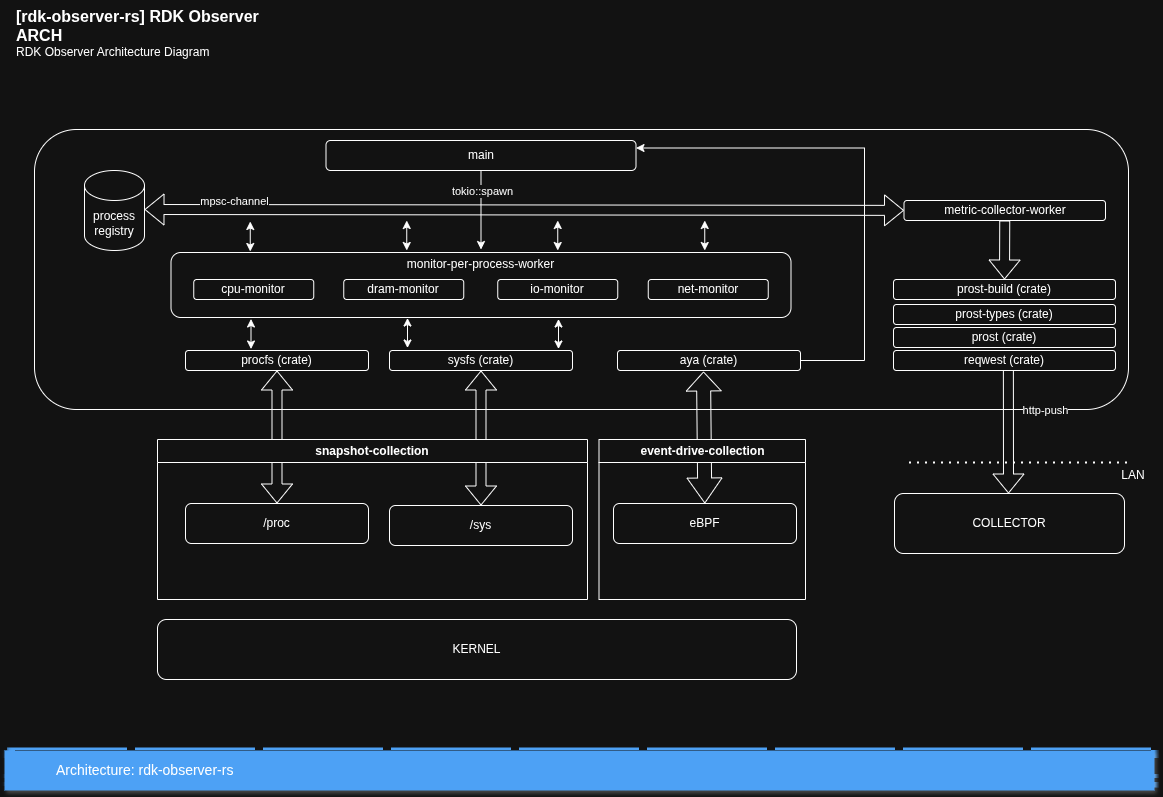

The diagram above was exported from draw.io. Its source (the exported page's mxGraphModel, read from the mxfile embedded in the PNG):
<mxGraphModel dx="3827" dy="909" grid="1" gridSize="10" guides="1" tooltips="1" connect="1" arrows="1" fold="1" page="1" pageScale="1" pageWidth="1169" pageHeight="827" math="0" shadow="0">
  <root>
    <mxCell id="0" />
    <mxCell id="1" parent="0" />
    <mxCell id="kocFCEZ6Sb0B8-v6VLZV-1" value="" style="rounded=1;whiteSpace=wrap;html=1;" parent="1" vertex="1">
      <mxGeometry x="40" y="139" width="1094" height="280" as="geometry" />
    </mxCell>
    <mxCell id="kocFCEZ6Sb0B8-v6VLZV-3" value="KERNEL" style="rounded=1;whiteSpace=wrap;html=1;" parent="1" vertex="1">
      <mxGeometry x="163" y="629" width="639" height="60" as="geometry" />
    </mxCell>
    <mxCell id="fwCodrEMv8pOPvsuoiWe-5" value="COLLECTOR" style="rounded=1;whiteSpace=wrap;html=1;" parent="1" vertex="1">
      <mxGeometry x="900" y="503" width="230" height="60" as="geometry" />
    </mxCell>
    <mxCell id="fwCodrEMv8pOPvsuoiWe-11" value="procfs (crate)" style="rounded=1;whiteSpace=wrap;html=1;" parent="1" vertex="1">
      <mxGeometry x="191" y="360" width="183" height="20" as="geometry" />
    </mxCell>
    <mxCell id="S0sB-FIMMUrAgpl7bArp-20" style="edgeStyle=orthogonalEdgeStyle;rounded=0;orthogonalLoop=1;jettySize=auto;html=1;" parent="1" source="nnn1V_Bb02M81akU0zJo-1" target="S0sB-FIMMUrAgpl7bArp-2" edge="1">
      <mxGeometry relative="1" as="geometry" />
    </mxCell>
    <mxCell id="S0sB-FIMMUrAgpl7bArp-21" value="tokio::spawn" style="edgeLabel;html=1;align=center;verticalAlign=middle;resizable=0;points=[];" parent="S0sB-FIMMUrAgpl7bArp-20" connectable="0" vertex="1">
      <mxGeometry x="-0.4895" y="1" relative="1" as="geometry">
        <mxPoint as="offset" />
      </mxGeometry>
    </mxCell>
    <mxCell id="nnn1V_Bb02M81akU0zJo-1" value="main" style="rounded=1;whiteSpace=wrap;html=1;" parent="1" vertex="1">
      <mxGeometry x="331.5" y="150" width="310" height="30" as="geometry" />
    </mxCell>
    <mxCell id="nnn1V_Bb02M81akU0zJo-8" value="" style="shape=flexArrow;endArrow=classic;html=1;rounded=0;entryX=0.5;entryY=0;entryDx=0;entryDy=0;exitX=0.54;exitY=0.95;exitDx=0;exitDy=0;exitPerimeter=0;" parent="1" edge="1">
      <mxGeometry width="50" height="50" relative="1" as="geometry">
        <mxPoint x="1013.8800000000001" y="379" as="sourcePoint" />
        <mxPoint x="1014" y="503" as="targetPoint" />
      </mxGeometry>
    </mxCell>
    <mxCell id="nnn1V_Bb02M81akU0zJo-9" value="http-push" style="edgeLabel;html=1;align=center;verticalAlign=middle;resizable=0;points=[];" parent="nnn1V_Bb02M81akU0zJo-8" connectable="0" vertex="1">
      <mxGeometry x="-0.08" y="2" relative="1" as="geometry">
        <mxPoint x="35" y="-16" as="offset" />
      </mxGeometry>
    </mxCell>
    <mxCell id="nnn1V_Bb02M81akU0zJo-12" value="" style="endArrow=none;dashed=1;html=1;dashPattern=1 3;strokeWidth=2;rounded=0;" parent="1" edge="1">
      <mxGeometry width="50" height="50" relative="1" as="geometry">
        <mxPoint x="915" y="472.5" as="sourcePoint" />
        <mxPoint x="1133" y="472.5" as="targetPoint" />
      </mxGeometry>
    </mxCell>
    <mxCell id="nnn1V_Bb02M81akU0zJo-13" value="LAN" style="text;html=1;whiteSpace=wrap;strokeColor=none;fillColor=none;align=center;verticalAlign=middle;rounded=0;" parent="1" vertex="1">
      <mxGeometry x="1109" y="470" width="60" height="30" as="geometry" />
    </mxCell>
    <mxCell id="MrPtO67iSSpRUpPXrHFt-5" value="reqwest (crate)" style="rounded=1;whiteSpace=wrap;html=1;" parent="1" vertex="1">
      <mxGeometry x="899" y="360" width="222" height="20" as="geometry" />
    </mxCell>
    <mxCell id="MrPtO67iSSpRUpPXrHFt-6" value="" style="shape=flexArrow;endArrow=classic;startArrow=classic;html=1;rounded=0;entryX=0.5;entryY=1;entryDx=0;entryDy=0;exitX=0.5;exitY=0;exitDx=0;exitDy=0;" parent="1" source="kocFCEZ6Sb0B8-v6VLZV-2" target="fwCodrEMv8pOPvsuoiWe-11" edge="1">
      <mxGeometry width="100" height="100" relative="1" as="geometry">
        <mxPoint x="150" y="439" as="sourcePoint" />
        <mxPoint x="250" y="339" as="targetPoint" />
      </mxGeometry>
    </mxCell>
    <mxCell id="v5tY_pHnxjviGyY9Ucs--1" value="process&lt;div&gt;registry&lt;/div&gt;" style="shape=cylinder3;whiteSpace=wrap;html=1;boundedLbl=1;backgroundOutline=1;size=15;" parent="1" vertex="1">
      <mxGeometry x="90" y="180" width="60" height="80" as="geometry" />
    </mxCell>
    <mxCell id="v5tY_pHnxjviGyY9Ucs--7" value="sysfs (crate)" style="rounded=1;whiteSpace=wrap;html=1;" parent="1" vertex="1">
      <mxGeometry x="395" y="360" width="183" height="20" as="geometry" />
    </mxCell>
    <mxCell id="jLv2CzifBeMV18eMbmW--1" style="edgeStyle=orthogonalEdgeStyle;rounded=0;orthogonalLoop=1;jettySize=auto;html=1;exitX=1;exitY=0.5;exitDx=0;exitDy=0;entryX=1;entryY=0.25;entryDx=0;entryDy=0;" parent="1" source="v5tY_pHnxjviGyY9Ucs--8" target="nnn1V_Bb02M81akU0zJo-1" edge="1">
      <mxGeometry relative="1" as="geometry">
        <Array as="points">
          <mxPoint x="870" y="370" />
          <mxPoint x="870" y="157.5" />
        </Array>
      </mxGeometry>
    </mxCell>
    <mxCell id="v5tY_pHnxjviGyY9Ucs--8" value="aya (crate)" style="rounded=1;whiteSpace=wrap;html=1;" parent="1" vertex="1">
      <mxGeometry x="623" y="360" width="183" height="20" as="geometry" />
    </mxCell>
    <mxCell id="v5tY_pHnxjviGyY9Ucs--10" value="eBPF" style="rounded=1;whiteSpace=wrap;html=1;" parent="1" vertex="1">
      <mxGeometry x="619" y="513" width="183" height="40" as="geometry" />
    </mxCell>
    <mxCell id="v5tY_pHnxjviGyY9Ucs--11" value="" style="shape=flexArrow;endArrow=classic;startArrow=classic;html=1;rounded=0;entryX=0.5;entryY=1;entryDx=0;entryDy=0;" parent="1" source="v5tY_pHnxjviGyY9Ucs--9" target="v5tY_pHnxjviGyY9Ucs--7" edge="1">
      <mxGeometry width="100" height="100" relative="1" as="geometry">
        <mxPoint x="484" y="453" as="sourcePoint" />
        <mxPoint x="484" y="389" as="targetPoint" />
      </mxGeometry>
    </mxCell>
    <mxCell id="v5tY_pHnxjviGyY9Ucs--12" value="" style="shape=flexArrow;endArrow=classic;startArrow=classic;html=1;rounded=0;entryX=0.47;entryY=1.05;entryDx=0;entryDy=0;entryPerimeter=0;width=14;startSize=8;" parent="1" source="v5tY_pHnxjviGyY9Ucs--10" target="v5tY_pHnxjviGyY9Ucs--8" edge="1">
      <mxGeometry width="100" height="100" relative="1" as="geometry">
        <mxPoint x="695" y="452" as="sourcePoint" />
        <mxPoint x="695" y="388" as="targetPoint" />
      </mxGeometry>
    </mxCell>
    <mxCell id="v5tY_pHnxjviGyY9Ucs--14" value="metric-collector-worker" style="rounded=1;whiteSpace=wrap;html=1;" parent="1" vertex="1">
      <mxGeometry x="909.5" y="210" width="201.5" height="20" as="geometry" />
    </mxCell>
    <mxCell id="v5tY_pHnxjviGyY9Ucs--16" value="snapshot-collection" style="swimlane;whiteSpace=wrap;html=1;" parent="1" vertex="1">
      <mxGeometry x="163" y="449" width="430" height="160" as="geometry" />
    </mxCell>
    <mxCell id="kocFCEZ6Sb0B8-v6VLZV-2" value="/proc" style="rounded=1;whiteSpace=wrap;html=1;" parent="v5tY_pHnxjviGyY9Ucs--16" vertex="1">
      <mxGeometry x="28" y="64" width="183" height="40" as="geometry" />
    </mxCell>
    <mxCell id="v5tY_pHnxjviGyY9Ucs--9" value="/sys" style="rounded=1;whiteSpace=wrap;html=1;" parent="v5tY_pHnxjviGyY9Ucs--16" vertex="1">
      <mxGeometry x="232" y="66" width="183" height="40" as="geometry" />
    </mxCell>
    <mxCell id="v5tY_pHnxjviGyY9Ucs--17" value="event-drive-collection" style="swimlane;whiteSpace=wrap;html=1;" parent="1" vertex="1">
      <mxGeometry x="604.5" y="449" width="206.5" height="160" as="geometry" />
    </mxCell>
    <mxCell id="v5tY_pHnxjviGyY9Ucs--18" value="prost-build (crate)" style="rounded=1;whiteSpace=wrap;html=1;" parent="1" vertex="1">
      <mxGeometry x="899" y="289" width="222" height="20" as="geometry" />
    </mxCell>
    <mxCell id="v5tY_pHnxjviGyY9Ucs--19" value="prost-types (crate)" style="rounded=1;whiteSpace=wrap;html=1;" parent="1" vertex="1">
      <mxGeometry x="899" y="314" width="222" height="20" as="geometry" />
    </mxCell>
    <mxCell id="v5tY_pHnxjviGyY9Ucs--21" value="" style="shape=flexArrow;endArrow=classic;startArrow=classic;html=1;rounded=0;" parent="1" target="v5tY_pHnxjviGyY9Ucs--14" edge="1">
      <mxGeometry width="100" height="100" relative="1" as="geometry">
        <mxPoint x="150" y="219" as="sourcePoint" />
        <mxPoint x="853.25" y="219" as="targetPoint" />
      </mxGeometry>
    </mxCell>
    <mxCell id="v5tY_pHnxjviGyY9Ucs--24" value="mpsc-channel" style="edgeLabel;html=1;align=center;verticalAlign=middle;resizable=0;points=[];" parent="v5tY_pHnxjviGyY9Ucs--21" connectable="0" vertex="1">
      <mxGeometry x="0.0963" y="-3" relative="1" as="geometry">
        <mxPoint x="-326" y="-12" as="offset" />
      </mxGeometry>
    </mxCell>
    <mxCell id="S0sB-FIMMUrAgpl7bArp-1" value="" style="rounded=1;whiteSpace=wrap;html=1;" parent="1" vertex="1">
      <mxGeometry x="176.5" y="262" width="620" height="65" as="geometry" />
    </mxCell>
    <mxCell id="S0sB-FIMMUrAgpl7bArp-2" value="monitor-per-process-worker" style="text;html=1;whiteSpace=wrap;strokeColor=none;fillColor=none;align=center;verticalAlign=middle;rounded=0;" parent="1" vertex="1">
      <mxGeometry x="395" y="259" width="183" height="30" as="geometry" />
    </mxCell>
    <mxCell id="S0sB-FIMMUrAgpl7bArp-7" value="" style="endArrow=classic;startArrow=classic;html=1;rounded=0;" parent="1" edge="1">
      <mxGeometry width="50" height="50" relative="1" as="geometry">
        <mxPoint x="255.75" y="261" as="sourcePoint" />
        <mxPoint x="255.75" y="231" as="targetPoint" />
      </mxGeometry>
    </mxCell>
    <mxCell id="S0sB-FIMMUrAgpl7bArp-8" value="" style="endArrow=classic;startArrow=classic;html=1;rounded=0;" parent="1" edge="1">
      <mxGeometry width="50" height="50" relative="1" as="geometry">
        <mxPoint x="412.25" y="260" as="sourcePoint" />
        <mxPoint x="412.25" y="230" as="targetPoint" />
      </mxGeometry>
    </mxCell>
    <mxCell id="S0sB-FIMMUrAgpl7bArp-9" value="" style="endArrow=classic;startArrow=classic;html=1;rounded=0;" parent="1" edge="1">
      <mxGeometry width="50" height="50" relative="1" as="geometry">
        <mxPoint x="563.25" y="260" as="sourcePoint" />
        <mxPoint x="563.25" y="230" as="targetPoint" />
      </mxGeometry>
    </mxCell>
    <mxCell id="S0sB-FIMMUrAgpl7bArp-10" value="" style="endArrow=classic;startArrow=classic;html=1;rounded=0;" parent="1" edge="1">
      <mxGeometry width="50" height="50" relative="1" as="geometry">
        <mxPoint x="710.25" y="260" as="sourcePoint" />
        <mxPoint x="710.25" y="230" as="targetPoint" />
      </mxGeometry>
    </mxCell>
    <mxCell id="S0sB-FIMMUrAgpl7bArp-11" value="net-monitor" style="rounded=1;whiteSpace=wrap;html=1;" parent="1" vertex="1">
      <mxGeometry x="653.75" y="289" width="120" height="20" as="geometry" />
    </mxCell>
    <mxCell id="S0sB-FIMMUrAgpl7bArp-12" value="io-monitor" style="rounded=1;whiteSpace=wrap;html=1;" parent="1" vertex="1">
      <mxGeometry x="503.25" y="289" width="120" height="20" as="geometry" />
    </mxCell>
    <mxCell id="S0sB-FIMMUrAgpl7bArp-13" value="dram-monitor" style="rounded=1;whiteSpace=wrap;html=1;" parent="1" vertex="1">
      <mxGeometry x="349.25" y="289" width="120" height="20" as="geometry" />
    </mxCell>
    <mxCell id="S0sB-FIMMUrAgpl7bArp-14" value="cpu-monitor" style="rounded=1;whiteSpace=wrap;html=1;" parent="1" vertex="1">
      <mxGeometry x="199.25" y="289" width="120" height="20" as="geometry" />
    </mxCell>
    <mxCell id="S0sB-FIMMUrAgpl7bArp-15" value="" style="endArrow=classic;startArrow=classic;html=1;rounded=0;" parent="1" edge="1">
      <mxGeometry width="50" height="50" relative="1" as="geometry">
        <mxPoint x="256.5" y="358.5" as="sourcePoint" />
        <mxPoint x="256.5" y="328.5" as="targetPoint" />
      </mxGeometry>
    </mxCell>
    <mxCell id="S0sB-FIMMUrAgpl7bArp-16" value="" style="endArrow=classic;startArrow=classic;html=1;rounded=0;" parent="1" edge="1">
      <mxGeometry width="50" height="50" relative="1" as="geometry">
        <mxPoint x="413" y="357.5" as="sourcePoint" />
        <mxPoint x="413" y="327.5" as="targetPoint" />
      </mxGeometry>
    </mxCell>
    <mxCell id="S0sB-FIMMUrAgpl7bArp-17" value="" style="endArrow=classic;startArrow=classic;html=1;rounded=0;" parent="1" edge="1">
      <mxGeometry width="50" height="50" relative="1" as="geometry">
        <mxPoint x="564" y="358.5" as="sourcePoint" />
        <mxPoint x="564" y="328.5" as="targetPoint" />
      </mxGeometry>
    </mxCell>
    <object placeholders="1" c4Name="[rdk-observer-rs] RDK Observer ARCH" c4Type="ContainerScopeBoundary" c4Description="RDK Observer Architecture Diagram" label="&lt;font style=&quot;font-size: 16px&quot;&gt;&lt;b&gt;&lt;div style=&quot;text-align: left&quot;&gt;%c4Name%&lt;/div&gt;&lt;/b&gt;&lt;/font&gt;&lt;div style=&quot;text-align: left&quot;&gt;%c4Description%&lt;/div&gt;" id="ta9w-fVcFz4rUW8sONDz-2">
      <mxCell style="text;html=1;strokeColor=none;fillColor=none;align=left;verticalAlign=top;whiteSpace=wrap;rounded=0;metaEdit=1;allowArrows=0;resizable=1;rotatable=0;connectable=0;recursiveResize=0;expand=0;pointerEvents=0;points=[[0.25,0,0],[0.5,0,0],[0.75,0,0],[1,0.25,0],[1,0.5,0],[1,0.75,0],[0.75,1,0],[0.5,1,0],[0.25,1,0],[0,0.75,0],[0,0.5,0],[0,0.25,0]];" parent="1" vertex="1">
        <mxGeometry x="20" y="10" width="260" height="40" as="geometry" />
      </mxCell>
    </object>
    <mxCell id="ta9w-fVcFz4rUW8sONDz-3" value="Architecture: rdk-observer-rs" style="fillColor=#4DA1F5;strokeColor=none;shadow=1;gradientColor=none;fontSize=14;align=left;spacingLeft=50;fontColor=#ffffff;whiteSpace=wrap;html=1;" parent="1" vertex="1">
      <mxGeometry x="10" y="760" width="1150" height="40" as="geometry" />
    </mxCell>
    <mxCell id="jLv2CzifBeMV18eMbmW--3" value="" style="shape=flexArrow;endArrow=classic;html=1;rounded=0;exitX=0.5;exitY=1;exitDx=0;exitDy=0;entryX=0.5;entryY=0;entryDx=0;entryDy=0;" parent="1" source="v5tY_pHnxjviGyY9Ucs--14" target="v5tY_pHnxjviGyY9Ucs--18" edge="1">
      <mxGeometry width="50" height="50" relative="1" as="geometry">
        <mxPoint x="1018.5" y="236" as="sourcePoint" />
        <mxPoint x="1020" y="290" as="targetPoint" />
      </mxGeometry>
    </mxCell>
    <mxCell id="b_Oz4dNFTRMi7V-lBoGF-1" value="prost (crate)" style="rounded=1;whiteSpace=wrap;html=1;" parent="1" vertex="1">
      <mxGeometry x="899" y="337" width="222" height="20" as="geometry" />
    </mxCell>
  </root>
</mxGraphModel>